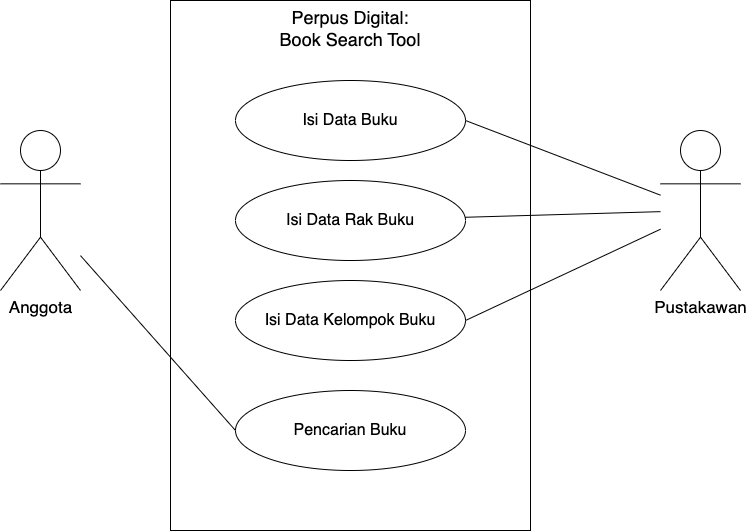

The diagram above was exported from draw.io. Its source (the exported page's mxGraphModel, read from the mxfile embedded in the PNG):
<mxGraphModel dx="1083" dy="624" grid="1" gridSize="10" guides="1" tooltips="1" connect="1" arrows="1" fold="1" page="1" pageScale="1" pageWidth="1100" pageHeight="850" math="0" shadow="0">
  <root>
    <mxCell id="0" />
    <mxCell id="1" parent="0" />
    <mxCell id="de2frktTmuJ2hW_A-FVS-1" value="Perpus Digital:&lt;br style=&quot;font-size: 18px;&quot;&gt;Book Search Tool" style="rounded=0;whiteSpace=wrap;html=1;verticalAlign=top;fontSize=18;" vertex="1" parent="1">
      <mxGeometry x="370" y="70" width="360" height="530" as="geometry" />
    </mxCell>
    <mxCell id="de2frktTmuJ2hW_A-FVS-2" value="Isi Data Buku" style="ellipse;whiteSpace=wrap;html=1;fontSize=16;" vertex="1" parent="1">
      <mxGeometry x="435" y="150" width="230" height="80" as="geometry" />
    </mxCell>
    <mxCell id="de2frktTmuJ2hW_A-FVS-3" value="Isi Data Rak Buku" style="ellipse;whiteSpace=wrap;html=1;fontSize=16;" vertex="1" parent="1">
      <mxGeometry x="435" y="250" width="230" height="80" as="geometry" />
    </mxCell>
    <mxCell id="de2frktTmuJ2hW_A-FVS-4" value="Isi Data Kelompok Buku" style="ellipse;whiteSpace=wrap;html=1;fontSize=16;" vertex="1" parent="1">
      <mxGeometry x="435" y="350" width="230" height="80" as="geometry" />
    </mxCell>
    <mxCell id="de2frktTmuJ2hW_A-FVS-5" value="Pencarian Buku" style="ellipse;whiteSpace=wrap;html=1;fontSize=16;" vertex="1" parent="1">
      <mxGeometry x="435" y="460" width="230" height="80" as="geometry" />
    </mxCell>
    <mxCell id="de2frktTmuJ2hW_A-FVS-9" value="Anggota" style="shape=umlActor;verticalLabelPosition=bottom;verticalAlign=top;html=1;outlineConnect=0;fontSize=17;" vertex="1" parent="1">
      <mxGeometry x="200" y="200" width="80" height="160" as="geometry" />
    </mxCell>
    <mxCell id="de2frktTmuJ2hW_A-FVS-10" value="Pustakawan" style="shape=umlActor;verticalLabelPosition=bottom;verticalAlign=top;html=1;outlineConnect=0;fontSize=17;" vertex="1" parent="1">
      <mxGeometry x="860" y="200" width="80" height="160" as="geometry" />
    </mxCell>
    <mxCell id="de2frktTmuJ2hW_A-FVS-11" value="" style="endArrow=none;html=1;rounded=0;entryX=0;entryY=0.5;entryDx=0;entryDy=0;" edge="1" parent="1" source="de2frktTmuJ2hW_A-FVS-9" target="de2frktTmuJ2hW_A-FVS-5">
      <mxGeometry width="50" height="50" relative="1" as="geometry">
        <mxPoint x="520" y="350" as="sourcePoint" />
        <mxPoint x="570" y="300" as="targetPoint" />
      </mxGeometry>
    </mxCell>
    <mxCell id="de2frktTmuJ2hW_A-FVS-12" value="" style="endArrow=none;html=1;rounded=0;exitX=1;exitY=0.5;exitDx=0;exitDy=0;" edge="1" parent="1" source="de2frktTmuJ2hW_A-FVS-2" target="de2frktTmuJ2hW_A-FVS-10">
      <mxGeometry width="50" height="50" relative="1" as="geometry">
        <mxPoint x="290" y="335" as="sourcePoint" />
        <mxPoint x="445" y="510" as="targetPoint" />
      </mxGeometry>
    </mxCell>
    <mxCell id="de2frktTmuJ2hW_A-FVS-13" value="" style="endArrow=none;html=1;rounded=0;" edge="1" parent="1" source="de2frktTmuJ2hW_A-FVS-3" target="de2frktTmuJ2hW_A-FVS-10">
      <mxGeometry width="50" height="50" relative="1" as="geometry">
        <mxPoint x="675" y="200" as="sourcePoint" />
        <mxPoint x="840" y="280" as="targetPoint" />
      </mxGeometry>
    </mxCell>
    <mxCell id="de2frktTmuJ2hW_A-FVS-14" value="" style="endArrow=none;html=1;rounded=0;exitX=1;exitY=0.5;exitDx=0;exitDy=0;" edge="1" parent="1" source="de2frktTmuJ2hW_A-FVS-4" target="de2frktTmuJ2hW_A-FVS-10">
      <mxGeometry width="50" height="50" relative="1" as="geometry">
        <mxPoint x="674" y="296" as="sourcePoint" />
        <mxPoint x="850" y="290" as="targetPoint" />
      </mxGeometry>
    </mxCell>
  </root>
</mxGraphModel>